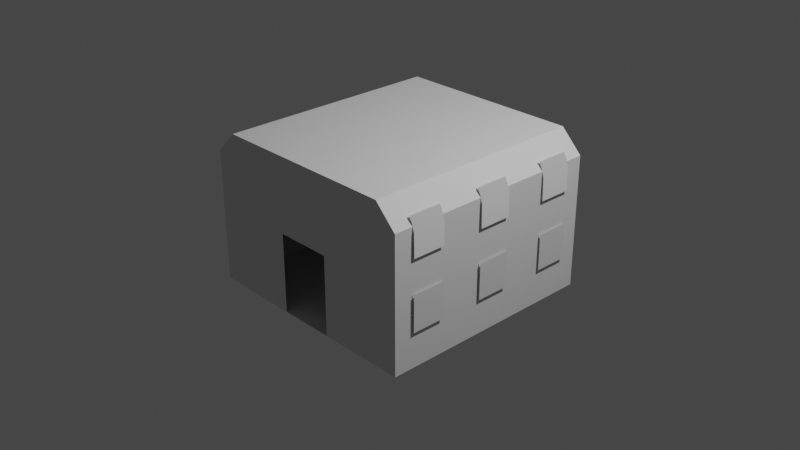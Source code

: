 # Source: PassengerGondola.blend  (saved by Blender 3.1.7; exported with 4.5.12 LTS)
import bpy
from mathutils import Matrix  # noqa: F401  (used for matrix-valued properties, if any)

bpy.ops.wm.read_factory_settings(use_empty=True)
scene = bpy.context.scene
scene.name = 'Scene'

# ---- collections
col_collection = bpy.data.collections.new('Collection'); scene.collection.children.link(col_collection)
col_collider_collider = bpy.data.collections.new('collider:collider')  # instanced only; not linked into the scene
col_collider_collider_001 = bpy.data.collections.new('collider:collider.001')  # instanced only; not linked into the scene
col_collider_collider_002 = bpy.data.collections.new('collider:collider.002')  # instanced only; not linked into the scene
col_collider_collider_003 = bpy.data.collections.new('collider:collider.003')  # instanced only; not linked into the scene
col_collider_collider_004 = bpy.data.collections.new('collider:collider.004')  # instanced only; not linked into the scene
col_collider_collider_005 = bpy.data.collections.new('collider:collider.005')  # instanced only; not linked into the scene
col_collider_collider_006 = bpy.data.collections.new('collider:collider.006')  # instanced only; not linked into the scene
col_collider_collider_007 = bpy.data.collections.new('collider:collider.007')  # instanced only; not linked into the scene
col_collider_collider_008 = bpy.data.collections.new('collider:collider.008')  # instanced only; not linked into the scene
col_collider_collider_009 = bpy.data.collections.new('collider:collider.009')  # instanced only; not linked into the scene
col_collider_collider_010 = bpy.data.collections.new('collider:collider.010')  # instanced only; not linked into the scene
col_collider_collider_011 = bpy.data.collections.new('collider:collider.011')  # instanced only; not linked into the scene

# ---- materials (node trees are filled in below, after node groups)
mat_windowtransparent = bpy.data.materials.new('WindowTransparent')
mat_windowtransparent.use_transparent_shadow = False
mat_material = bpy.data.materials.new('Material')
mat_material.use_transparent_shadow = False

# ---- material node trees
mat_material.use_nodes = True; mat_material.node_tree.nodes.clear()
_N = mat_material.node_tree.nodes; _L = mat_material.node_tree.links
n0 = _N.new('ShaderNodeBsdfPrincipled'); n0.name = 'Principled BSDF'; n0.location = (10, 300)
n0.distribution = 'GGX'
n0.subsurface_method = 'RANDOM_WALK_SKIN'
n0.inputs[3].default_value = 1.45
n0.inputs[27].default_value = (0.0, 0.0, 0.0, 1.0)
n0.inputs[28].default_value = 1.0
n1 = _N.new('ShaderNodeOutputMaterial'); n1.name = 'Material Output'; n1.location = (300, 300)
_L.new(n0.outputs[0], n1.inputs[0])
n1.is_active_output = True

# ---- world
world_world = bpy.data.worlds.new('World'); scene.world = world_world
world_world.use_nodes = True; world_world.node_tree.nodes.clear()
_N = world_world.node_tree.nodes; _L = world_world.node_tree.links
n0 = _N.new('ShaderNodeOutputWorld'); n0.name = 'World Output'; n0.location = (300, 300)
n1 = _N.new('ShaderNodeBackground'); n1.name = 'Background'; n1.location = (10, 300)
n1.inputs[0].default_value = (0.05088, 0.05088, 0.05088, 1.0)
_L.new(n1.outputs[0], n0.inputs[0])
n0.is_active_output = True
world_world.color = (0.05088, 0.05088, 0.05088)
world_world.use_sun_shadow = False
world_world.sun_shadow_jitter_overblur = 0.0

# ---- cameras
cam_camera = bpy.data.cameras.new('Camera')
cam_camera.clip_end = 100.0
cam_camera.ortho_scale = 7.314

# ---- lights
light_light = bpy.data.lights.new('Light', 'POINT')
light_light.transmission_factor = 0.0
light_light.energy = 1000.0
light_light.shadow_soft_size = 0.1
light_light.shadow_maximum_resolution = 0.006
light_light.use_absolute_resolution = True

# ---- meshes
me_cube_001 = bpy.data.meshes.new('Cube.001')
me_cube_001.from_pydata([(-1.267, -1.241, -0.7205), (-1.267, 1.241, -0.7205), (1.266, -1.241, -0.7205), (1.266, 1.241, -0.7205), (-1.028, -1.241, 0.9617), (-1.267, -1.241, 0.7233), (-1.267, 1.241, 0.7233), (-1.028, 1.241, 0.9617), (1.266, -1.241, 0.7233), (1.028, -1.241, 0.9617), (1.028, 1.241, 0.9617), (1.266, 1.241, 0.7233), (-0.3075, -1.241, 0.1463), (0.3074, -1.241, 0.1463), (0.3074, 1.241, -0.7205), (-0.3075, 1.241, -0.7205), (-0.3075, -1.241, -0.7205), (0.3074, -1.241, -0.7205), (0.3074, 1.241, 0.1463), (-0.3075, 1.241, 0.1463), (-1.266, -1.24, 0.148), (-1.266, 1.241, 0.148), (1.266, -1.24, 0.148), (-1.266, -1.24, 0.158), (1.266, 0.9702, 0.148), (1.266, 1.241, 0.148), (0.8051, 0.5638, 0.148), (1.266, 0.5638, 0.148), (1.266, -1.24, 0.158), (-1.266, 1.241, 0.158), (1.266, 1.241, 0.158), (1.266, 0.5638, 0.158), (0.8051, 0.5638, 0.158), (0.8051, 0.9702, 0.158), (1.266, 0.9702, 0.158), (0.8051, 0.9702, 0.148)], [], [(10, 9, 4, 7), (26, 35, 33, 32), (16, 17, 2, 3, 14, 15, 1, 0), (4, 5, 6, 7), (10, 11, 8, 9), (0, 1, 6, 5), (3, 2, 8, 11), (32, 31, 27, 26), (14, 3, 11, 10, 7, 6, 1, 15, 19, 18), (23, 28, 31, 32, 33, 34, 30, 29), (13, 12, 16, 0, 5, 4, 9, 8, 2, 17), (20, 21, 25, 24, 35, 26, 27, 22), (35, 24, 34, 33)])
_uv = me_cube_001.uv_layers.new(name='UVMap')
_uv.uv.foreach_set('vector', [0.6485, 0.5, 0.6485, 0.75, 0.8515, 0.75, 0.8515, 0.5, 0.9816, 0.01423, 0.9274, 0.01423, 0.9274, 0.06938, 0.9816, 0.06938, 0.2083, 0.75, 0.2917, 0.75, 0.375, 0.75, 0.375, 0.5, 0.2917, 0.5, 0.2083, 0.5, 0.125, 0.5, 0.125, 0.75, 0.625, 0.0, 0.5896, 0.0, 0.5896, 0.25, 0.625, 0.25, 0.6485, 0.5, 0.5896, 0.5, 0.5896, 0.75, 0.6485, 0.75, 0.375, 0.0, 0.375, 0.25, 0.5896, 0.25, 0.5896, 0.0, 0.375, 0.5, 0.375, 0.75, 0.5896, 0.75, 0.5896, 0.5, 0.9274, 0.06938, 0.978, 0.06938, 0.978, 0.01423, 0.9274, 0.01423, 0.375, 0.4167, 0.375, 0.5, 0.5896, 0.5, 0.625, 0.4765, 0.625, 0.2735, 0.5896, 0.25, 0.375, 0.25, 0.375, 0.3333, 0.4823, 0.3333, 0.4823, 0.4167, 0.2311, 0.6327, 0.2311, 0.6327, 0.2311, 0.7204, 0.3444, 0.7204, 0.3444, 0.7836, 0.2311, 0.7836, 0.2311, 0.8256, 0.2311, 0.8256, 0.4823, 0.8333, 0.4823, 0.9167, 0.375, 0.9167, 0.375, 1.0, 0.5896, 1.0, 0.625, 0.9765, 0.625, 0.7735, 0.5896, 0.75, 0.375, 0.75, 0.375, 0.8333, 0.008572, 0.9935, 0.2148, 0.9935, 0.2148, 0.9935, 0.1698, 0.9935, 0.1698, 0.8931, 0.1023, 0.8931, 0.1023, 0.9935, 0.008572, 0.9935, 0.9816, 0.01423, 0.9309, 0.01423, 0.9309, 0.06938, 0.9816, 0.06938])
_uv.active_render = True
_uv = me_cube_001.uv_layers.new(name='UVMap2')
_uv.uv.foreach_set('vector', [0.0, 0.0, 0.0, 0.0, 0.0, 0.0, 0.0, 0.0, 0.7813, 0.003906, 0.7007, 0.003906, 0.7007, 0.00589, 0.7813, 0.00589, 0.0, 0.0, 0.0, 0.0, 0.0, 0.0, 0.0, 0.0, 0.0, 0.0, 0.0, 0.0, 0.0, 0.0, 0.0, 0.0, 0.0, 0.0, 0.0, 0.0, 0.0, 0.0, 0.0, 0.0, 0.0, 0.0, 0.0, 0.0, 0.0, 0.0, 0.0, 0.0, 0.0, 0.0, 0.0, 0.0, 0.0, 0.0, 0.0, 0.0, 0.0, 0.0, 0.0, 0.0, 0.0, 0.0, 0.0, 0.0, 0.51, 0.00589, 0.6015, 0.00589, 0.6015, 0.003906, 0.51, 0.003906, 0.0, 0.0, 0.0, 0.0, 0.0, 0.0, 0.0, 0.0, 0.0, 0.0, 0.0, 0.0, 0.0, 0.0, 0.0, 0.0, 0.0, 0.0, 0.0, 0.0, 0.5061, 0.4999, 0.003906, 0.4999, 0.003906, 0.8578, 0.09533, 0.8578, 0.09533, 0.9384, 0.003906, 0.9384, 0.003906, 0.9921, 0.5061, 0.9921, 0.0, 0.0, 0.0, 0.0, 0.0, 0.0, 0.0, 0.0, 0.0, 0.0, 0.0, 0.0, 0.0, 0.0, 0.0, 0.0, 0.0, 0.0, 0.0, 0.0, 0.003906, 0.003907, 0.003907, 0.496, 0.5061, 0.496, 0.5061, 0.4424, 0.4147, 0.4424, 0.4147, 0.3618, 0.5061, 0.3618, 0.5061, 0.003906, 0.6968, 0.003906, 0.6054, 0.003906, 0.6054, 0.00589, 0.6968, 0.00589])
me_cube_001.use_remesh_fix_poles = True
me_cube_001.use_remesh_preserve_attributes = False
me_cube_001.update()
me_cube_001.normals_split_custom_set([tuple(v) for v in zip(*[iter([0.0, 0.0, -1.0, 0.0, 0.0, -1.0, 0.0, 0.0, -1.0, 0.0, 0.0, -1.0, 1.0, -3.495e-07, 0.0, 1.0, -3.495e-07, 0.0, 1.0, -3.495e-07, 0.0, 1.0, -3.495e-07, 0.0, 0.0, 0.0, 1.0, 0.0, 0.0, 1.0, 0.0, 0.0, 1.0, 0.0, 0.0, 1.0, 0.0, 0.0, 1.0, 0.0, 0.0, 1.0, 0.0, 0.0, 1.0, 0.0, 0.0, 1.0, 0.7071, 0.0, -0.7071, 0.7071, 0.0, -0.7071, 0.7071, 0.0, -0.7071, 0.7071, 0.0, -0.7071, -0.7071, 0.0, -0.7071, -0.7071, 0.0, -0.7071, -0.7071, 0.0, -0.7071, -0.7071, 0.0, -0.7071, 1.0, 0.0, 0.0, 1.0, 0.0, 0.0, 1.0, 0.0, 0.0, 1.0, 0.0, 0.0, -1.0, 0.0, 0.0, -1.0, 0.0, 0.0, -1.0, 0.0, 0.0, -1.0, 0.0, 0.0, 3.879e-07, 1.0, 0.0, 3.879e-07, 1.0, 0.0, 3.879e-07, 1.0, 0.0, 3.879e-07, 1.0, 0.0, 0.0, -1.0, 0.0, 0.0, -1.0, 0.0, 0.0, -1.0, 0.0, 0.0, -1.0, 0.0, 0.0, -1.0, 0.0, 0.0, -1.0, 0.0, 0.0, -1.0, 0.0, 0.0, -1.0, 0.0, 0.0, -1.0, 0.0, 0.0, -1.0, 0.0, -2.039e-09, 1.317e-07, 1.0, -2.039e-09, 1.317e-07, 1.0, -2.039e-09, 1.317e-07, 1.0, -2.039e-09, 1.317e-07, 1.0, -2.039e-09, 1.317e-07, 1.0, -2.039e-09, 1.317e-07, 1.0, -2.039e-09, 1.317e-07, 1.0, -2.039e-09, 1.317e-07, 1.0, 0.0, 1.0, -6.494e-08, 0.0, 1.0, -6.494e-08, 0.0, 1.0, -6.494e-08, 0.0, 1.0, -6.494e-08, 0.0, 1.0, -6.494e-08, 0.0, 1.0, -6.494e-08, 0.0, 1.0, -6.494e-08, 0.0, 1.0, -6.494e-08, 0.0, 1.0, -6.494e-08, 0.0, 1.0, -6.494e-08, -4.89e-09, -1.39e-07, -1.0, -4.89e-09, -1.39e-07, -1.0, -4.89e-09, -1.39e-07, -1.0, -4.89e-09, -1.39e-07, -1.0, -4.89e-09, -1.39e-07, -1.0, -4.89e-09, -1.39e-07, -1.0, -4.89e-09, -1.39e-07, -1.0, -4.89e-09, -1.39e-07, -1.0, -3.879e-07, -1.0, 0.0, -3.879e-07, -1.0, 0.0, -3.879e-07, -1.0, 0.0, -3.879e-07, -1.0, 0.0])] * 3)])
me_windows = bpy.data.meshes.new('Windows')
me_windows.from_pydata([(-4.065, 2.463, -0.6037), (-4.154, 2.182, 2.328e-06), (-4.154, 2.182, -0.6037), (-4.065, 2.463, 2.366e-06), (-3.964, 2.652, -0.6037), (-3.964, 2.652, -1.186e-06), (-4.176, 1.875, -9.7e-08), (-4.176, 1.875, -0.6037), (-4.176, 1.372, -0.6037), (-4.176, 1.372, 4.32e-07), (-4.154, 2.182, 0.6036), (-4.065, 2.463, 0.6036), (-3.964, 2.652, 0.6036), (-4.176, 1.875, 0.604), (-4.176, 1.372, 0.6037), (4.065, 2.463, -0.6037), (3.964, 2.652, -1.186e-06), (3.964, 2.652, -0.6037), (4.065, 2.463, 2.366e-06), (4.154, 2.182, -0.6037), (4.154, 2.182, 2.328e-06), (4.176, 1.875, -0.6037), (4.176, 1.875, -9.7e-08), (3.964, 2.652, 0.6036), (4.065, 2.463, 0.6036), (4.154, 2.182, 0.6036), (4.176, 1.875, 0.604), (4.176, 1.875, -9.7e-08), (4.176, 1.372, 0.6037), (4.176, 1.372, 4.32e-07), (4.176, 1.875, -0.6037), (4.176, 1.372, -0.6037), (-4.176, 0.1969, -0.6037), (-4.176, -1.086, 1.893e-06), (-4.176, -1.086, -0.6037), (-4.176, 0.1969, 2.756e-07), (-4.176, -1.086, 0.6037), (-4.176, 0.1969, 0.6037), (-4.176, 0.1969, 2.188), (-4.176, -1.086, 3.395), (-4.176, -1.086, 2.188), (-4.176, 0.1969, 3.395), (4.176, 0.1969, 3.395), (4.176, -1.086, 2.188), (4.176, -1.086, 3.395), (4.176, 0.1969, 2.188), (-4.065, 2.463, 2.191), (-4.154, 2.182, 3.393), (-4.154, 2.182, 2.191), (-4.065, 2.463, 3.393), (-3.964, 2.652, 2.191), (-3.964, 2.652, 3.393), (-4.176, 1.875, 3.394), (-4.176, 1.875, 2.192), (4.065, 2.463, 2.191), (3.964, 2.652, 3.393), (3.964, 2.652, 2.191), (4.065, 2.463, 3.393), (4.154, 2.182, 2.191), (4.154, 2.182, 3.393), (4.176, 1.875, 2.192), (4.176, 1.875, 3.394), (-4.176, 1.875, 2.192), (-4.176, 1.37, 3.394), (-4.176, 1.371, 2.192), (-4.176, 1.875, 3.394), (4.176, 1.875, 2.192), (4.176, 1.37, 3.394), (4.176, 1.875, 3.394), (4.176, 1.371, 2.192), (4.176, 0.1969, -9.165e-07), (4.176, -1.086, 0.6037), (4.176, 0.1969, 0.6037), (4.176, -1.086, -4.912e-07), (4.176, -1.086, -0.6037), (4.176, 0.1969, -0.6037), (-4.176, 0.1969, -3.396), (-4.176, -1.086, -2.188), (-4.176, -1.086, -3.396), (-4.176, 0.1969, -2.188), (-4.065, 2.463, -3.396), (-4.154, 2.182, -2.188), (-4.154, 2.182, -3.396), (-4.065, 2.463, -2.188), (-3.964, 2.652, -3.396), (-3.964, 2.652, -2.188), (-4.176, 1.875, -2.188), (-4.176, 1.875, -3.396), (4.065, 2.463, -3.396), (3.964, 2.652, -2.188), (3.964, 2.652, -3.396), (4.065, 2.463, -2.188), (4.154, 2.182, -3.396), (4.154, 2.182, -2.188), (4.176, 1.875, -3.396), (4.176, 1.875, -2.188), (-4.176, 1.875, -3.396), (-4.176, 1.372, -2.188), (-4.176, 1.372, -3.396), (-4.176, 1.875, -2.188), (4.176, 1.875, -2.188), (4.176, 1.372, -3.396), (4.176, 1.372, -2.188), (4.176, 1.875, -3.396), (4.176, 0.1969, -2.188), (4.176, -1.086, -3.396), (4.176, -1.086, -2.188), (4.176, 0.1969, -3.396)], [], [(0, 1, 2), (0, 3, 1), (0, 4, 3), (3, 4, 5), (6, 2, 1), (7, 2, 6), (7, 6, 8), (8, 6, 9), (1, 3, 10), (10, 3, 11), (3, 5, 11), (11, 5, 12), (6, 1, 13), (13, 1, 10), (6, 13, 9), (9, 13, 14), (17, 15, 16), (16, 15, 18), (15, 19, 18), (18, 19, 20), (19, 21, 20), (20, 21, 22), (16, 18, 23), (23, 18, 24), (18, 20, 24), (24, 20, 25), (20, 22, 25), (25, 22, 26), (26, 27, 28), (28, 27, 29), (27, 30, 29), (29, 30, 31), (34, 32, 33), (33, 32, 35), (33, 35, 36), (36, 35, 37), (40, 38, 39), (39, 38, 41), (44, 42, 43), (43, 42, 45), (48, 46, 47), (47, 46, 49), (46, 50, 49), (49, 50, 51), (52, 48, 47), (53, 48, 52), (56, 54, 55), (55, 54, 57), (54, 58, 57), (57, 58, 59), (58, 60, 59), (59, 60, 61), (64, 62, 63), (63, 62, 65), (68, 66, 67), (67, 66, 69), (72, 70, 71), (71, 70, 73), (73, 70, 74), (74, 70, 75), (78, 76, 77), (77, 76, 79), (82, 80, 81), (81, 80, 83), (80, 84, 83), (83, 84, 85), (86, 82, 81), (87, 82, 86), (90, 88, 89), (89, 88, 91), (88, 92, 91), (91, 92, 93), (92, 94, 93), (93, 94, 95), (98, 96, 97), (97, 96, 99), (102, 100, 101), (101, 100, 103), (106, 104, 105), (105, 104, 107)])
_uv = me_windows.uv_layers.new(name='UVMap')
_uv.uv.foreach_set('vector', [0.9896, 0.8318, 0.5006, 0.6618, 0.9896, 0.6618, 0.9896, 0.8318, 0.5006, 0.8318, 0.5006, 0.6618, 0.9896, 0.8318, 0.9896, 0.99, 0.5006, 0.8318, 0.5006, 0.8318, 0.9896, 0.99, 0.5006, 0.99, 0.5006, 0.4812, 0.9896, 0.6618, 0.5006, 0.6618, 0.9896, 0.4812, 0.9896, 0.6618, 0.5006, 0.4812, 0.9896, 0.4812, 0.5006, 0.4812, 0.9896, 0.01069, 0.9896, 0.01069, 0.5006, 0.4812, 0.5006, 0.01069, 0.5006, 0.6618, 0.5006, 0.8318, 0.01158, 0.6612, 0.01158, 0.6612, 0.5006, 0.8318, 0.01158, 0.8313, 0.5006, 0.8318, 0.5006, 0.99, 0.01158, 0.8313, 0.01158, 0.8313, 0.5006, 0.99, 0.01158, 0.9894, 0.5006, 0.4812, 0.5006, 0.6618, 0.01158, 0.4812, 0.01158, 0.4812, 0.5006, 0.6618, 0.01158, 0.6612, 0.5006, 0.4812, 0.01158, 0.4812, 0.5006, 0.01069, 0.5006, 0.01069, 0.01158, 0.4812, 0.01158, 0.01069, 0.9896, 0.99, 0.9896, 0.8324, 0.5006, 0.99, 0.5006, 0.99, 0.9896, 0.8324, 0.5006, 0.8324, 0.9896, 0.8324, 0.9896, 0.6623, 0.5006, 0.8324, 0.5006, 0.8324, 0.9896, 0.6623, 0.5006, 0.6624, 0.9896, 0.6623, 0.9896, 0.4824, 0.5006, 0.6624, 0.5006, 0.6624, 0.9896, 0.4824, 0.5006, 0.4824, 0.5006, 0.99, 0.5006, 0.8324, 0.01158, 0.9894, 0.01158, 0.9894, 0.5006, 0.8324, 0.01158, 0.8318, 0.5006, 0.8324, 0.5006, 0.6624, 0.01158, 0.8318, 0.01158, 0.8318, 0.5006, 0.6624, 0.01158, 0.6618, 0.5006, 0.6624, 0.5006, 0.4824, 0.01158, 0.6618, 0.01158, 0.6618, 0.5006, 0.4824, 0.01137, 0.4812, 0.01137, 0.4812, 0.5006, 0.4812, 0.01158, 0.01069, 0.01158, 0.01069, 0.5006, 0.4812, 0.5006, 0.01069, 0.5006, 0.4812, 0.9896, 0.4812, 0.5006, 0.01069, 0.5006, 0.01069, 0.9896, 0.4812, 0.9896, 0.01069, 0.9896, 0.01069, 0.9896, 0.9894, 0.5006, 0.01069, 0.5006, 0.01069, 0.9896, 0.9894, 0.5006, 0.9894, 0.5006, 0.01069, 0.5006, 0.9894, 0.01158, 0.01069, 0.01158, 0.01069, 0.5006, 0.9894, 0.01158, 0.9894, 0.9896, 0.01069, 0.9896, 0.9894, 0.01191, 0.01069, 0.01191, 0.01069, 0.9896, 0.9894, 0.01191, 0.9894, 0.01191, 0.01069, 0.01191, 0.9894, 0.9896, 0.01069, 0.9896, 0.01069, 0.01191, 0.9894, 0.9896, 0.9894, 0.01158, 0.6618, 0.01158, 0.8318, 0.9896, 0.6618, 0.9896, 0.6618, 0.01158, 0.8318, 0.9896, 0.8319, 0.01158, 0.8318, 0.01158, 0.99, 0.9896, 0.8319, 0.9896, 0.8319, 0.01158, 0.99, 0.9896, 0.99, 0.9896, 0.4818, 0.01158, 0.6618, 0.9896, 0.6618, 0.01158, 0.4818, 0.01158, 0.6618, 0.9896, 0.4818, 0.01158, 0.9894, 0.01158, 0.8318, 0.9896, 0.9894, 0.9896, 0.9894, 0.01158, 0.8318, 0.9896, 0.8318, 0.01158, 0.8318, 0.01158, 0.6618, 0.9896, 0.8318, 0.9896, 0.8318, 0.01158, 0.6618, 0.9896, 0.6618, 0.01158, 0.6618, 0.01158, 0.4818, 0.9896, 0.6618, 0.9896, 0.6618, 0.01158, 0.4818, 0.9896, 0.4818, 0.9868, 0.01064, 0.9868, 0.4812, 0.0125, 0.00933, 0.0125, 0.00933, 0.9868, 0.4812, 0.0125, 0.4812, 0.0125, 0.4812, 0.9868, 0.4812, 0.0125, 0.009331, 0.0125, 0.009331, 0.9868, 0.4812, 0.9868, 0.01064, 0.01158, 0.9894, 0.5006, 0.9894, 0.01158, 0.01069, 0.01158, 0.01069, 0.5006, 0.9894, 0.5006, 0.01069, 0.5006, 0.01069, 0.5006, 0.9894, 0.9896, 0.01069, 0.9896, 0.01069, 0.5006, 0.9894, 0.9896, 0.9894, 0.9896, 0.01069, 0.9896, 0.9894, 0.01158, 0.01069, 0.01158, 0.01069, 0.9896, 0.9894, 0.01158, 0.9894, 0.01158, 0.6618, 0.01158, 0.8319, 0.9896, 0.6618, 0.9896, 0.6618, 0.01158, 0.8319, 0.9896, 0.8319, 0.01158, 0.8319, 0.01158, 0.99, 0.9896, 0.8319, 0.9896, 0.8319, 0.01158, 0.99, 0.9896, 0.99, 0.9896, 0.4818, 0.01158, 0.6618, 0.9896, 0.6618, 0.01158, 0.4818, 0.01158, 0.6618, 0.9896, 0.4818, 0.01158, 0.9894, 0.01158, 0.8318, 0.9896, 0.9894, 0.9896, 0.9894, 0.01158, 0.8318, 0.9896, 0.8318, 0.01158, 0.8318, 0.01158, 0.6618, 0.9896, 0.8318, 0.9896, 0.8318, 0.01158, 0.6618, 0.9896, 0.6618, 0.01158, 0.6618, 0.01158, 0.4818, 0.9896, 0.6618, 0.9896, 0.6618, 0.01158, 0.4818, 0.9896, 0.4818, 0.9896, 0.01069, 0.9896, 0.4812, 0.01158, 0.01069, 0.01158, 0.01069, 0.9896, 0.4812, 0.01158, 0.4812, 0.01158, 0.01069, 0.01158, 0.4812, 0.9896, 0.01069, 0.9896, 0.01069, 0.01158, 0.4812, 0.9896, 0.4812, 0.01158, 0.01069, 0.01158, 0.9894, 0.9896, 0.01069, 0.9896, 0.01069, 0.01158, 0.9894, 0.9896, 0.9894])
_uv.active_render = True
_uv = me_windows.uv_layers.new(name='UVMap2')
_uv.uv.foreach_set('vector', [0.4689, 0.2663, 0.4128, 0.381, 0.4128, 0.2663, 0.4689, 0.2663, 0.4689, 0.381, 0.4128, 0.381, 0.4689, 0.2663, 0.5095, 0.2663, 0.4689, 0.381, 0.4689, 0.381, 0.5095, 0.2663, 0.5095, 0.381, 0.3544, 0.381, 0.4128, 0.2663, 0.4128, 0.381, 0.3544, 0.2663, 0.4128, 0.2663, 0.3544, 0.381, 0.3544, 0.2663, 0.3544, 0.381, 0.2588, 0.2663, 0.2588, 0.2663, 0.3544, 0.381, 0.2588, 0.381, 0.4128, 0.381, 0.4689, 0.381, 0.4128, 0.4956, 0.4128, 0.4956, 0.4689, 0.381, 0.4689, 0.4956, 0.4689, 0.381, 0.5095, 0.381, 0.4689, 0.4956, 0.4689, 0.4956, 0.5095, 0.381, 0.5095, 0.4956, 0.3544, 0.381, 0.4128, 0.381, 0.3544, 0.4957, 0.3544, 0.4957, 0.4128, 0.381, 0.4128, 0.4956, 0.3544, 0.381, 0.3544, 0.4957, 0.2588, 0.381, 0.2588, 0.381, 0.3544, 0.4957, 0.2588, 0.4956, 0.003907, 0.7319, 0.04448, 0.7319, 0.003906, 0.8466, 0.003906, 0.8466, 0.04448, 0.7319, 0.04448, 0.8466, 0.04448, 0.7319, 0.1006, 0.7319, 0.04448, 0.8466, 0.04448, 0.8466, 0.1006, 0.7319, 0.1006, 0.8466, 0.1006, 0.7319, 0.159, 0.7319, 0.1006, 0.8466, 0.1006, 0.8466, 0.159, 0.7319, 0.159, 0.8466, 0.003906, 0.8466, 0.04448, 0.8466, 0.003906, 0.9612, 0.003906, 0.9612, 0.04448, 0.8466, 0.04448, 0.9612, 0.04448, 0.8466, 0.1006, 0.8466, 0.04448, 0.9612, 0.04448, 0.9612, 0.1006, 0.8466, 0.1006, 0.9612, 0.1006, 0.8466, 0.159, 0.8466, 0.1006, 0.9612, 0.1006, 0.9612, 0.159, 0.8466, 0.159, 0.9613, 0.159, 0.9613, 0.159, 0.8466, 0.2546, 0.9612, 0.2546, 0.9612, 0.159, 0.8466, 0.2546, 0.8466, 0.159, 0.8466, 0.159, 0.7319, 0.2546, 0.8466, 0.2546, 0.8466, 0.159, 0.7319, 0.2546, 0.7319, 0.7539, 0.4996, 0.9975, 0.4996, 0.7539, 0.6142, 0.7539, 0.6142, 0.9975, 0.4996, 0.9975, 0.6142, 0.7539, 0.6142, 0.9975, 0.6142, 0.7539, 0.7289, 0.7539, 0.7289, 0.9975, 0.6142, 0.9975, 0.7289, 0.5063, 0.7328, 0.75, 0.7328, 0.5063, 0.962, 0.5063, 0.962, 0.75, 0.7328, 0.75, 0.962, 0.9975, 0.962, 0.7539, 0.962, 0.9975, 0.7328, 0.9975, 0.7328, 0.7539, 0.962, 0.7539, 0.7328, 0.7001, 0.003906, 0.7562, 0.003907, 0.7001, 0.2323, 0.7001, 0.2323, 0.7562, 0.003907, 0.7562, 0.2323, 0.7562, 0.003907, 0.7968, 0.003906, 0.7562, 0.2323, 0.7562, 0.2323, 0.7968, 0.003906, 0.7968, 0.2323, 0.6416, 0.2324, 0.7001, 0.003906, 0.7001, 0.2323, 0.6417, 0.004053, 0.7001, 0.003906, 0.6416, 0.2324, 0.003906, 0.2663, 0.04448, 0.2663, 0.003906, 0.4947, 0.003906, 0.4947, 0.04448, 0.2663, 0.04448, 0.4947, 0.04448, 0.2663, 0.1006, 0.2663, 0.04448, 0.4947, 0.04448, 0.4947, 0.1006, 0.2663, 0.1006, 0.4947, 0.1006, 0.2663, 0.159, 0.2665, 0.1006, 0.4947, 0.1006, 0.4947, 0.159, 0.2665, 0.159, 0.4948, 0.5461, 0.004053, 0.6417, 0.004053, 0.5458, 0.2324, 0.5458, 0.2324, 0.6417, 0.004053, 0.6416, 0.2324, 0.159, 0.4948, 0.159, 0.2665, 0.2549, 0.4948, 0.2549, 0.4948, 0.159, 0.2665, 0.2546, 0.2665, 0.2588, 0.9621, 0.2588, 0.8475, 0.5024, 0.9621, 0.5024, 0.9621, 0.2588, 0.8475, 0.5024, 0.8475, 0.5024, 0.8475, 0.2588, 0.8475, 0.5024, 0.7328, 0.5024, 0.7328, 0.2588, 0.8475, 0.2588, 0.7328, 0.2588, 0.4996, 0.5024, 0.4996, 0.2588, 0.7289, 0.2588, 0.7289, 0.5024, 0.4996, 0.5024, 0.7289, 0.1579, 0.4987, 0.214, 0.4987, 0.1579, 0.728, 0.1579, 0.728, 0.214, 0.4987, 0.214, 0.728, 0.214, 0.4987, 0.2546, 0.4987, 0.214, 0.728, 0.214, 0.728, 0.2546, 0.4987, 0.2546, 0.728, 0.09948, 0.728, 0.1579, 0.4987, 0.1579, 0.728, 0.09949, 0.4987, 0.1579, 0.4987, 0.09948, 0.728, 0.5134, 0.2663, 0.554, 0.2663, 0.5134, 0.4956, 0.5134, 0.4956, 0.554, 0.2663, 0.554, 0.4956, 0.554, 0.2663, 0.6101, 0.2663, 0.554, 0.4956, 0.554, 0.4956, 0.6101, 0.2663, 0.6101, 0.4956, 0.6101, 0.2663, 0.6685, 0.2663, 0.6101, 0.4956, 0.6101, 0.4956, 0.6685, 0.2663, 0.6685, 0.4956, 0.003909, 0.4987, 0.09949, 0.4987, 0.003906, 0.728, 0.003906, 0.728, 0.09949, 0.4987, 0.09948, 0.728, 0.7641, 0.4956, 0.6685, 0.4956, 0.7641, 0.2663, 0.7641, 0.2663, 0.6685, 0.4956, 0.6685, 0.2663, 0.75, 0.7289, 0.5063, 0.7289, 0.75, 0.4996, 0.75, 0.4996, 0.5063, 0.7289, 0.5063, 0.4996])
me_windows.materials.append(mat_windowtransparent)
me_windows.use_remesh_fix_poles = True
me_windows.use_remesh_preserve_attributes = False
me_windows.update()
me_windows.normals_split_custom_set([tuple(v) for v in zip(*[iter([0.9485, -0.3168, 3.567e-06, 0.9887, -0.1498, -2.946e-06, 0.9887, -0.1498, 2.435e-06, 0.9485, -0.3168, -1.702e-06, 0.9485, -0.3168, 3.506e-06, 0.9887, -0.1498, -7.398e-06, 0.9485, -0.3168, 1.77e-06, 0.9209, -0.3898, -1.159e-06, 0.9485, -0.3168, -1.3e-05, 0.9485, -0.3167, -6.896e-06, 0.9209, -0.3898, -5.214e-06, 0.9209, -0.3898, 3.808e-05, 0.9996, -0.02823, 1.287e-06, 0.9887, -0.1498, 2.481e-06, 0.9887, -0.1498, 1.729e-06, 0.9996, -0.02823, 2.749e-06, 0.9887, -0.1498, 4.325e-06, 0.9996, -0.02823, 2.341e-06, 0.9996, -0.02823, 2.43e-06, 0.9996, -0.02823, -1.996e-06, 1.0, 6.279e-06, 2.37e-06, 1.0, -2.72e-06, 7.109e-06, 0.9996, -0.02823, 7.136e-06, 1.0, -2.72e-06, 7.109e-06, 0.9887, -0.1498, -7.738e-06, 0.9485, -0.3168, 2.659e-06, 0.9887, -0.1498, 1.97e-06, 0.9887, -0.1498, -1.621e-06, 0.9485, -0.3168, 2.689e-07, 0.9485, -0.3168, 4.002e-06, 0.9485, -0.3168, 1.739e-06, 0.9209, -0.3898, 2.88e-06, 0.9485, -0.3168, -4.645e-06, 0.9485, -0.3168, -5.778e-06, 0.9209, -0.3898, -3.294e-06, 0.9209, -0.3898, -8.535e-07, 0.9996, -0.02824, 5.87e-06, 0.9887, -0.1498, 1.01e-05, 0.9996, -0.02824, -1.84e-07, 0.9996, -0.02823, -2.909e-06, 0.9887, -0.1498, 8.735e-07, 0.9887, -0.1498, 0.0001034, 0.9996, -0.02823, 7.918e-06, 0.9996, -0.02823, 2.122e-06, 1.0, 0.0, 7.895e-06, 1.0, 5.311e-07, 7.109e-06, 0.9996, -0.02823, -7.277e-06, 1.0, 5.311e-07, 7.109e-06, -0.9209, -0.3898, -5.214e-05, -0.9485, -0.3168, 8.967e-06, -0.9209, -0.3898, 5.137e-06, -0.9209, -0.3898, -2.31e-07, -0.9485, -0.3168, 1.237e-05, -0.9485, -0.3168, -6.428e-06, -0.9485, -0.3168, -3.845e-06, -0.9887, -0.1498, 7.108e-06, -0.9485, -0.3168, 1.363e-06, -0.9485, -0.3168, 8.512e-07, -0.9887, -0.1498, 1.686e-06, -0.9887, -0.1498, -3.601e-06, -0.9887, -0.1498, -4.545e-06, -0.9996, -0.02823, -2.177e-06, -0.9887, -0.1498, -4.13e-06, -0.9887, -0.1498, -7.097e-06, -0.9996, -0.02823, 3.876e-06, -0.9996, -0.02823, -3.592e-06, -0.9209, -0.3898, 1.064e-07, -0.9485, -0.3168, 7.749e-07, -0.9209, -0.3898, 3.419e-06, -0.9209, -0.3898, -2.958e-06, -0.9485, -0.3167, 5.506e-06, -0.9485, -0.3167, -5.503e-06, -0.9485, -0.3168, -3.844e-06, -0.9887, -0.1498, 1.814e-06, -0.9485, -0.3168, 2.205e-06, -0.9485, -0.3168, -4.186e-06, -0.9887, -0.1498, 1.031e-05, -0.9887, -0.1498, -1.614e-05, -0.9887, -0.1498, -4.461e-06, -0.9996, -0.02823, 8.103e-07, -0.9887, -0.1498, -3.467e-06, -0.9887, -0.1498, 1.971e-06, -0.9996, -0.02824, -1.948e-06, -0.9996, -0.02824, -5.587e-05, -0.9996, -0.02822, 2.616e-06, -0.9996, -0.02822, 8.401e-07, -1.0, 1.098e-05, 7.898e-07, -1.0, -1.989e-06, -7.109e-06, -0.9996, -0.02823, -7.076e-06, -1.0, -1.989e-06, -7.109e-06, -0.9996, -0.02823, 4.188e-06, -0.9996, -0.02823, 4.442e-07, -1.0, 0.0, -3.949e-06, -1.0, -7.594e-06, -9.479e-06, -0.9996, -0.02824, -9.411e-06, -1.0, -7.594e-06, -9.479e-06, 1.0, -6.158e-07, 7.899e-06, 1.0, -6.158e-07, 7.899e-06, 1.0, -6.158e-07, 7.899e-06, 1.0, -6.158e-07, 7.109e-06, 1.0, -6.158e-07, 7.109e-06, 1.0, -6.158e-07, 7.109e-06, 1.0, -1.847e-06, 3.949e-06, 1.0, -1.847e-06, 3.949e-06, 1.0, -1.847e-06, 3.949e-06, 1.0, -1.232e-06, 3.949e-06, 1.0, -1.232e-06, 3.949e-06, 1.0, -1.232e-06, 3.949e-06, 1.0, -1.232e-06, -3.951e-07, 1.0, -1.232e-06, -3.951e-07, 1.0, -1.232e-06, -3.951e-07, 1.0, -1.232e-06, 0.0, 1.0, -1.232e-06, 0.0, 1.0, -1.232e-06, 0.0, -1.0, -1.232e-06, -7.902e-07, -1.0, -1.232e-06, -7.902e-07, -1.0, -1.232e-06, -7.902e-07, -1.0, 0.0, -7.902e-07, -1.0, 0.0, -7.902e-07, -1.0, 0.0, -7.902e-07, 0.9887, -0.1499, -1.74e-05, 0.9485, -0.3168, 1.639e-06, 0.9887, -0.1498, -7.731e-06, 0.9887, -0.1498, 9.686e-08, 0.9485, -0.3168, 1.681e-06, 0.9485, -0.3168, 2.415e-06, 0.9485, -0.3168, 1.668e-07, 0.9209, -0.3898, 1.917e-06, 0.9485, -0.3168, -1.365e-05, 0.9485, -0.3168, 1.078e-06, 0.9209, -0.3898, -7.193e-06, 0.9209, -0.3898, -3.001e-05, 0.9996, -0.02823, -9.499e-07, 0.9887, -0.1499, -3.531e-06, 0.9887, -0.1498, 0.0001001, 0.9996, -0.02828, -0.0001067, 0.9887, -0.1499, 1.049e-05, 0.9996, -0.02823, 4.817e-06, -0.9209, -0.3898, 2.217e-06, -0.9485, -0.3168, -6.136e-06, -0.9209, -0.3898, 6.711e-06, -0.9209, -0.3898, -2.395e-06, -0.9485, -0.3168, 1.428e-05, -0.9485, -0.3168, -4.516e-06, -0.9485, -0.3168, -1.761e-06, -0.9887, -0.1499, 6.84e-06, -0.9485, -0.3168, -2.002e-06, -0.9485, -0.3168, 9.132e-07, -0.9887, -0.1499, 1.293e-05, -0.9887, -0.1498, -2.064e-05, -0.9887, -0.1499, 0.0001961, -0.9996, -0.02828, -1.58e-06, -0.9887, -0.1498, 5.101e-06, -0.9887, -0.1498, 9.431e-06, -0.9996, -0.02828, 2.183e-06, -0.9996, -0.02823, -5.617e-05, 1.0, -1.261e-05, 1.572e-06, 0.9996, -0.02824, 3.928e-06, 1.0, -1.261e-05, 1.572e-06, 1.0, 3.144e-06, 7.933e-06, 0.9996, -0.02828, 2.428e-06, 0.9996, -0.02823, 7.917e-06, -0.9996, -0.02823, 3.949e-06, -0.9996, -0.02828, 2.657e-06, -1.0, 4.716e-06, 3.967e-06, -1.0, -5.284e-06, -8.01e-07, -0.9996, -0.02824, -7.472e-07, -1.0, -5.284e-06, -8.01e-07, -1.0, 0.0, -3.16e-06, -1.0, 0.0, -3.16e-06, -1.0, 0.0, -3.16e-06, -1.0, 3.4e-07, -3.16e-06, -1.0, 3.4e-07, -3.16e-06, -1.0, 3.4e-07, -3.16e-06, -1.0, 0.0, -7.109e-06, -1.0, 0.0, -7.109e-06, -1.0, 0.0, -7.109e-06, -1.0, 6.158e-07, -7.899e-06, -1.0, 6.158e-07, -7.899e-06, -1.0, 6.158e-07, -7.899e-06, 1.0, -6.158e-07, 1.185e-06, 1.0, -6.158e-07, 1.185e-06, 1.0, -6.158e-07, 1.185e-06, 1.0, -1.847e-06, 7.899e-07, 1.0, -1.847e-06, 7.899e-07, 1.0, -1.847e-06, 7.899e-07, 0.9887, -0.1498, 2.023e-06, 0.9485, -0.3168, 2.141e-06, 0.9887, -0.1498, 8.764e-06, 0.9887, -0.1498, -6.631e-07, 0.9485, -0.3168, 8.773e-07, 0.9485, -0.3168, 1.599e-06, 0.9485, -0.3168, -9.03e-07, 0.9209, -0.3898, 1.868e-06, 0.9485, -0.3168, -9.135e-06, 0.9485, -0.3168, 2.578e-06, 0.9209, -0.3898, -5.899e-06, 0.9209, -0.3898, -3.023e-06, 0.9996, -0.02823, -1.555e-07, 0.9887, -0.1498, -9.932e-07, 0.9887, -0.1498, 1.334e-06, 0.9996, -0.02823, 2.367e-06, 0.9887, -0.1498, 5.836e-06, 0.9996, -0.02823, -4.344e-06, -0.9209, -0.3898, 2.173e-06, -0.9485, -0.3167, -6.564e-06, -0.9209, -0.3898, 5.75e-06, -0.9209, -0.3898, -2.645e-06, -0.9485, -0.3168, 9.266e-06, -0.9485, -0.3168, -3.147e-06, -0.9485, -0.3168, -1.754e-06, -0.9887, -0.1498, 5.029e-07, -0.9485, -0.3168, -1.045e-06, -0.9485, -0.3168, -2.5e-06, -0.9887, -0.1498, -9.108e-06, -0.9887, -0.1498, -2.238e-06, -0.9887, -0.1498, -3.113e-06, -0.9996, -0.02823, 6.51e-07, -0.9887, -0.1498, 6.363e-07, -0.9887, -0.1498, -7.607e-06, -0.9996, -0.02823, 4.015e-06, -0.9996, -0.02823, -1.959e-06, 1.0, 1.57e-06, 1.185e-06, 0.9996, -0.02823, -6.322e-06, 1.0, 1.57e-06, 1.185e-06, 1.0, -1.57e-06, 1.975e-06, 0.9996, -0.02823, 6.23e-07, 0.9996, -0.02823, 2.041e-06, -1.0, -6.279e-06, -7.899e-07, -0.9996, -0.02824, -1.974e-06, -1.0, -6.279e-06, -7.899e-07, -1.0, -1.57e-06, -2.37e-06, -0.9996, -0.02823, -9.876e-07, -0.9996, -0.02823, -2.329e-06, -1.0, 0.0, -1.185e-06, -1.0, 0.0, -1.185e-06, -1.0, 0.0, -1.185e-06, -1.0, 6.158e-07, -7.899e-07, -1.0, 6.158e-07, -7.899e-07, -1.0, 6.158e-07, -7.899e-07])] * 3)])
me_mainbody_001 = bpy.data.meshes.new('MainBody.001')
me_mainbody_001.from_pydata([(4.238, 0.1969, 2.188), (4.238, 0.1969, 3.395), (4.238, -1.086, 3.395), (4.238, -1.086, 2.188), (4.238, 0.1969, 0.6037), (4.238, -1.086, 0.6037), (4.238, -1.086, -0.6037), (4.238, 0.1969, -0.6037), (4.238, 0.1969, -2.188), (4.238, -1.086, -2.188), (4.238, -1.086, -3.396), (4.238, 0.1969, -3.396), (-4.238, 0.1969, 2.188), (-4.238, -1.086, 2.188), (-4.238, -1.086, 3.395), (-4.238, 0.1969, 3.395), (-4.238, 0.1969, -0.6037), (-4.238, -1.086, -0.6037), (-4.238, -1.086, 0.6037), (-4.238, 0.1969, 0.6037), (-4.238, 0.1969, -3.396), (-4.238, -1.086, -3.396), (-4.238, -1.086, -2.188), (-4.238, 0.1969, -2.188), (-4.026, 2.658, -2.188), (-4.026, 2.658, -3.396), (-4.127, 2.47, -3.396), (-4.216, 2.188, -3.396), (-4.238, 1.378, -3.396), (-4.238, 1.378, -2.188), (-4.216, 2.188, -2.188), (-4.127, 2.47, -2.188), (-4.026, 2.658, -0.6037), (-4.127, 2.47, -0.6037), (-4.216, 2.188, -0.6037), (-4.238, 1.378, -0.6037), (-4.238, 1.378, 0.6037), (-4.216, 2.188, 0.6036), (-4.127, 2.47, 0.6036), (-4.026, 2.658, 0.6036), (-4.127, 2.47, 2.191), (-4.216, 2.188, 2.191), (-4.026, 2.658, 2.191), (-4.238, 1.378, 2.192), (-4.238, 1.376, 3.394), (-4.216, 2.188, 3.393), (-4.127, 2.47, 3.393), (-4.026, 2.658, 3.393), (4.127, 2.47, 2.191), (4.026, 2.658, 2.191), (4.216, 2.188, 2.191), (4.026, 2.658, 3.393), (4.127, 2.47, 3.393), (4.216, 2.188, 3.393), (4.238, 1.376, 3.394), (4.238, 1.378, 2.192), (4.026, 2.658, -0.6037), (4.026, 2.658, 0.6036), (4.127, 2.47, 0.6036), (4.216, 2.188, 0.6036), (4.238, 1.378, 0.6037), (4.238, 1.378, -0.6037), (4.216, 2.188, -0.6037), (4.127, 2.47, -0.6037), (4.026, 2.658, -2.188), (4.127, 2.47, -2.188), (4.216, 2.188, -2.188), (4.238, 1.378, -2.188), (4.238, 1.378, -3.396), (4.216, 2.188, -3.396), (4.127, 2.47, -3.396), (4.026, 2.658, -3.396)], [], [(22, 21, 20, 23), (70, 65, 64, 71), (18, 17, 16, 19), (1, 0, 3, 2), (13, 12, 15, 14), (6, 5, 4, 7), (30, 29, 28, 27), (45, 44, 43, 41), (48, 52, 51, 49), (37, 36, 35, 34), (8, 11, 10, 9), (59, 62, 61, 60), (24, 31, 26, 25), (31, 30, 27, 26), (39, 38, 33, 32), (38, 37, 34, 33), (47, 46, 40, 42), (46, 45, 41, 40), (53, 52, 48, 50), (54, 53, 50, 55), (63, 62, 59, 58), (56, 63, 58, 57), (66, 65, 70, 69), (67, 66, 69, 68)])
_uv = me_mainbody_001.uv_layers.new(name='UVMap')
_uv.uv.foreach_set('vector', [0.9701, 0.01642, 0.9812, 0.01642, 0.9812, 0.02951, 0.9701, 0.02951, 0.929, 0.06672, 0.9372, 0.06672, 0.9372, 0.06496, 0.929, 0.06496, 0.9701, 0.01642, 0.9812, 0.01642, 0.9812, 0.02951, 0.9701, 0.02951, 0.9701, 0.02951, 0.9812, 0.02951, 0.9812, 0.01642, 0.9701, 0.01642, 0.9812, 0.01642, 0.9812, 0.02951, 0.9701, 0.02951, 0.9701, 0.01642, 0.9812, 0.01642, 0.9701, 0.01642, 0.9701, 0.02951, 0.9812, 0.02951, 0.9372, 0.06862, 0.9701, 0.03923, 0.9812, 0.03923, 0.929, 0.06862, 0.9454, 0.06862, 0.9701, 0.03922, 0.9811, 0.03923, 0.9372, 0.06862, 0.9372, 0.06672, 0.9454, 0.06672, 0.9454, 0.06496, 0.9372, 0.06496, 0.929, 0.06862, 0.9701, 0.03923, 0.9812, 0.03923, 0.9454, 0.06862, 0.9701, 0.02951, 0.9812, 0.02951, 0.9812, 0.01642, 0.9701, 0.01642, 0.929, 0.06862, 0.9454, 0.06862, 0.9812, 0.03923, 0.9701, 0.03923, 0.9372, 0.06495, 0.9372, 0.06672, 0.929, 0.06672, 0.929, 0.06495, 0.9372, 0.06672, 0.9372, 0.06862, 0.929, 0.06862, 0.929, 0.06672, 0.929, 0.06495, 0.929, 0.06672, 0.9454, 0.06672, 0.9454, 0.06495, 0.929, 0.06672, 0.929, 0.06862, 0.9454, 0.06862, 0.9454, 0.06672, 0.9454, 0.06495, 0.9454, 0.06672, 0.9372, 0.06672, 0.9372, 0.06495, 0.9454, 0.06672, 0.9454, 0.06862, 0.9372, 0.06862, 0.9372, 0.06672, 0.9454, 0.06862, 0.9454, 0.06672, 0.9372, 0.06672, 0.9372, 0.06862, 0.9701, 0.03922, 0.9454, 0.06862, 0.9372, 0.06862, 0.9811, 0.03923, 0.9454, 0.06672, 0.9454, 0.06862, 0.929, 0.06862, 0.929, 0.06672, 0.9454, 0.06496, 0.9454, 0.06672, 0.929, 0.06672, 0.929, 0.06496, 0.9372, 0.06862, 0.9372, 0.06672, 0.929, 0.06672, 0.929, 0.06862, 0.9701, 0.03923, 0.9372, 0.06862, 0.929, 0.06862, 0.9812, 0.03923])
_uv.active_render = True
_uv = me_mainbody_001.uv_layers.new(name='UVMap2')
_uv.uv.foreach_set('vector', [0.003906, 0.626, 0.06854, 0.626, 0.07258, 0.5675, 0.06854, 0.6344, 0.06255, 0.4938, 0.01472, 0.5221, 0.003906, 0.5184, 0.2694, 0.04465, 0.1452, 0.5424, 0.003906, 0.5591, 0.07245, 0.6344, 0.07649, 0.5424, 0.137, 0.6556, 0.07242, 0.6556, 0.003906, 0.5887, 0.07242, 0.6472, 0.07648, 0.5759, 0.1452, 0.5759, 0.06852, 0.6511, 0.07258, 0.5759, 0.06854, 0.6054, 0.003906, 0.6054, 0.003906, 0.5469, 0.003906, 0.6138, 0.03038, 0.5283, 0.07337, 0.5341, 0.06854, 0.6177, 0.1203, 0.5141, 0.03038, 0.4575, 0.07345, 0.4634, 0.06826, 0.6595, 0.1203, 0.4717, 0.06255, 0.4796, 0.08817, 0.4655, 0.07735, 0.4618, 0.2694, 0.3437, 0.1038, 0.4858, 0.1467, 0.4917, 0.06854, 0.5926, 0.1203, 0.5283, 0.1371, 0.6305, 0.07245, 0.6305, 0.07649, 0.5636, 0.07245, 0.6221, 0.1038, 0.5102, 0.04689, 0.5102, 0.003906, 0.5044, 0.07245, 0.597, 0.003906, 0.5342, 0.01472, 0.5305, 0.1359, 0.5164, 0.1467, 0.5201, 0.01472, 0.5305, 0.03038, 0.5283, 0.1203, 0.5141, 0.1359, 0.5164, 0.07727, 0.4918, 0.08809, 0.4881, 0.1359, 0.5305, 0.1467, 0.5342, 0.08809, 0.4881, 0.1038, 0.4858, 0.1203, 0.5283, 0.1359, 0.5305, 0.003906, 0.4635, 0.01472, 0.4598, 0.1359, 0.4739, 0.1467, 0.4776, 0.01472, 0.4598, 0.03038, 0.4575, 0.1203, 0.4717, 0.1359, 0.4739, 0.1038, 0.4677, 0.08817, 0.4655, 0.06255, 0.4796, 0.0469, 0.4819, 0.1469, 0.4619, 0.1038, 0.4677, 0.0469, 0.4819, 0.003906, 0.4761, 0.06255, 0.5079, 0.04689, 0.5102, 0.1038, 0.5102, 0.08809, 0.5079, 0.07337, 0.5042, 0.06255, 0.5079, 0.08809, 0.5079, 0.07727, 0.5042, 0.03038, 0.5244, 0.01472, 0.5221, 0.06255, 0.4938, 0.04689, 0.4961, 0.07337, 0.5185, 0.03038, 0.5244, 0.04689, 0.4961, 0.003906, 0.4902])
me_mainbody_001.materials.append(mat_material)
me_mainbody_001.use_remesh_fix_poles = True
me_mainbody_001.use_remesh_preserve_attributes = False
me_mainbody_001.update()
me_mainbody_001.normals_split_custom_set([tuple(v) for v in zip(*[iter([1.0, -1.539e-06, 1.185e-06, 1.0, -1.539e-06, 1.185e-06, 1.0, -1.539e-06, 1.185e-06, 1.0, -1.539e-06, 1.185e-06, -0.9865, -0.1635, -5.404e-06, -0.9865, -0.1635, -4.674e-06, -0.9865, -0.1635, -1.814e-05, -0.9829, -0.1628, -0.08631, 1.0, -1.232e-06, 5.727e-06, 1.0, -1.232e-06, 5.727e-06, 1.0, -1.232e-06, 5.727e-06, 1.0, -1.232e-06, 5.727e-06, -1.0, -3.08e-07, -7.902e-07, -1.0, -3.08e-07, -7.902e-07, -1.0, -3.08e-07, -7.902e-07, -1.0, -3.08e-07, -7.902e-07, 1.0, -1.026e-06, 0.0, 1.0, -1.026e-06, 0.0, 1.0, -1.026e-06, 0.0, 1.0, -1.026e-06, 0.0, -1.0, -3.079e-07, -5.529e-06, -1.0, -3.079e-07, -5.529e-06, -1.0, -3.079e-07, -5.529e-06, -1.0, -3.079e-07, -5.529e-06, 0.9865, -0.1635, 1.128e-06, 0.9866, -0.1634, -5.269e-06, 0.9866, -0.1634, 7.752e-06, 0.9865, -0.1635, 2.06e-05, 0.9866, -0.1634, 5.257e-05, 0.9866, -0.1634, -4.505e-06, 0.9866, -0.1634, 5.045e-05, 0.9866, -0.1634, 3.195e-07, -0.9866, -0.1634, -4.996e-06, -0.9866, -0.1634, -7.118e-06, -0.9866, -0.1634, -1.914e-05, -0.9829, -0.1628, -0.08633, 0.9866, -0.163, 2.781e-05, 0.9863, -0.1647, -0.0005881, 0.9866, -0.1634, 1.252e-05, 0.9866, -0.1634, 5.868e-06, -1.0, 6.158e-07, -1.185e-06, -1.0, 6.158e-07, -1.185e-06, -1.0, 6.158e-07, -1.185e-06, -1.0, 6.158e-07, -1.185e-06, -0.9866, -0.1631, 1.654e-05, -0.9865, -0.1635, -5.281e-06, -0.9865, -0.1635, 1.419e-06, -0.9865, -0.1635, 1.528e-05, 0.9865, -0.1635, -0.0003394, 0.9865, -0.1635, -1.694e-06, 0.9865, -0.1635, -2.428e-06, 0.9865, -0.1635, 1.595e-05, 0.9866, -0.1635, -5.037e-06, 0.9866, -0.1635, 1.65e-06, 0.9866, -0.1635, 1.654e-06, 0.9866, -0.1635, 8.541e-06, 0.9868, -0.1621, -0.0005255, 0.9866, -0.163, 0.001299, 0.9865, -0.1635, 6.914e-07, 0.9865, -0.1635, 1.842e-05, 0.9866, -0.1631, 0.001299, 0.9866, -0.1631, 0.001061, 0.9866, -0.1634, 3.593e-07, 0.9866, -0.1634, 7.285e-06, 0.9866, -0.1632, 0.0004021, 0.9866, -0.1634, -4.023e-06, 0.9866, -0.1634, -2.283e-06, 0.9865, -0.1635, 0.0003404, 0.9866, -0.1634, -1.443e-05, 0.9866, -0.1634, 1.256e-05, 0.9866, -0.1634, -7.804e-06, 0.9866, -0.1634, -8.583e-07, -0.9866, -0.1634, -1.125e-05, -0.9866, -0.1634, -1.803e-05, -0.9866, -0.1634, -4.487e-06, -0.9866, -0.1634, 4.305e-05, -0.9866, -0.1634, -0.0003609, -0.9866, -0.1634, -1.595e-05, -0.9866, -0.1634, 0.0001154, -0.9866, -0.1633, -0.0007183, -0.9866, -0.1634, 6.267e-08, -0.9865, -0.1635, -6.639e-06, -0.9866, -0.1631, -6.628e-06, -0.9866, -0.1634, -1.351e-05, -0.9866, -0.1634, 1.078e-05, -0.9866, -0.1634, 7.12e-05, -0.9866, -0.1634, -6.991e-06, -0.9866, -0.1634, -2.044e-05, -0.9866, -0.1634, -1.86e-06, -0.9866, -0.1634, -8.638e-06, -0.9866, -0.1634, 4.898e-06, -0.9866, -0.1634, -1.859e-06, -0.9866, -0.1634, -8.157e-06, -0.9865, -0.1635, -1.78e-06, -0.9865, -0.1635, -1.956e-06, -0.9866, -0.1634, 4.888e-06])] * 3)])
me_collider = bpy.data.meshes.new('collider')
me_collider.from_pydata([(-0.01222, -0.4547, -0.01222), (-0.01222, -0.4547, 0.2502), (-0.01222, 1.226, 0.2502), (-0.01222, 1.226, -0.01222), (0.01222, 1.226, -0.01222), (0.01222, 1.226, 0.2502), (0.01222, -0.4547, 0.2502), (0.01222, -0.4547, -0.01222)], [(0, 1), (1, 2), (2, 3), (3, 4), (4, 5), (5, 6), (6, 7), (7, 0), (6, 1), (5, 2), (7, 4), (3, 0)], [])
me_collider.use_remesh_fix_poles = True
me_collider.use_remesh_preserve_attributes = False
me_collider.update()
me_collider_001 = bpy.data.meshes.new('collider.001')
me_collider_001.from_pydata([(0.28, -0.2821, -0.09486), (0.28, -0.2821, 0.09486), (0.28, 0.4989, 0.09486), (0.28, 0.4989, -0.09486), (0.7674, 0.4989, -0.09486), (0.7674, 0.4989, 0.09486), (0.7674, -0.2821, 0.09486), (0.7674, -0.2821, -0.09486)], [(0, 1), (1, 2), (2, 3), (3, 4), (4, 5), (5, 6), (6, 7), (7, 0), (6, 1), (5, 2), (7, 4), (3, 0)], [])
me_collider_001.use_remesh_fix_poles = True
me_collider_001.use_remesh_preserve_attributes = False
me_collider_001.update()
me_collider_002 = bpy.data.meshes.new('collider.002')
me_collider_002.from_pydata([(-1.278, -0.09915, -0.09486), (-1.278, -0.09915, 0.09486), (-1.278, 0.09915, 0.09486), (-1.278, 0.09915, -0.09486), (0.28, 0.09915, -0.09486), (0.28, 0.09915, 0.09486), (0.28, -0.09915, 0.09486), (0.28, -0.09915, -0.09486)], [(0, 1), (1, 2), (2, 3), (3, 4), (4, 5), (5, 6), (6, 7), (7, 0), (6, 1), (5, 2), (7, 4), (3, 0)], [])
me_collider_002.use_remesh_fix_poles = True
me_collider_002.use_remesh_preserve_attributes = False
me_collider_002.update()
me_collider_003 = bpy.data.meshes.new('collider.003')
me_collider_003.from_pydata([(-0.7674, -0.4989, -0.09486), (-0.7674, -0.4989, 0.09486), (-0.7674, 0.2821, 0.09486), (-0.7674, 0.2821, -0.09486), (-0.2801, 0.2821, -0.09486), (-0.2801, 0.2821, 0.09486), (-0.2801, -0.4989, 0.09486), (-0.2801, -0.4989, -0.09486)], [(0, 1), (1, 2), (2, 3), (3, 4), (4, 5), (5, 6), (6, 7), (7, 0), (6, 1), (5, 2), (7, 4), (3, 0)], [])
me_collider_003.use_remesh_fix_poles = True
me_collider_003.use_remesh_preserve_attributes = False
me_collider_003.update()
me_collider_004 = bpy.data.meshes.new('collider.004')
me_collider_004.from_pydata([(0.1292, 0.0, 0.08015), (0.1292, 0.0, 0.2457), (0.1292, 0.4378, 0.2457), (0.1292, 0.4378, 0.08015), (0.6044, 0.4378, 0.08015), (0.6044, 0.4378, 0.2457), (0.6044, 0.0, 0.2457), (0.6044, 0.0, 0.08015)], [(0, 1), (1, 2), (2, 3), (3, 4), (4, 5), (5, 6), (6, 7), (7, 0), (6, 1), (5, 2), (7, 4), (3, 0)], [])
me_collider_004.use_remesh_fix_poles = True
me_collider_004.use_remesh_preserve_attributes = False
me_collider_004.update()
me_collider_005 = bpy.data.meshes.new('collider.005')
me_collider_005.from_pydata([(-0.3937, -0.2172, -0.08155), (-0.3937, -0.2172, 0.084), (-0.3937, 0.2206, 0.084), (-0.3937, 0.2206, -0.08155), (0.08155, 0.2206, -0.08155), (0.08155, 0.2206, 0.084), (0.08155, -0.2172, 0.084), (0.08155, -0.2172, -0.08155)], [(0, 1), (1, 2), (2, 3), (3, 4), (4, 5), (5, 6), (6, 7), (7, 0), (6, 1), (5, 2), (7, 4), (3, 0)], [])
me_collider_005.use_remesh_fix_poles = True
me_collider_005.use_remesh_preserve_attributes = False
me_collider_005.update()
me_collider_006 = bpy.data.meshes.new('collider.006')
me_collider_006.from_pydata([(-0.08155, -0.2206, -0.084), (-0.08155, -0.2206, 0.08155), (-0.08155, 0.2172, 0.08155), (-0.08155, 0.2172, -0.084), (0.3937, 0.2172, -0.084), (0.3937, 0.2172, 0.08155), (0.3937, -0.2206, 0.08155), (0.3937, -0.2206, -0.084)], [(0, 1), (1, 2), (2, 3), (3, 4), (4, 5), (5, 6), (6, 7), (7, 0), (6, 1), (5, 2), (7, 4), (3, 0)], [])
me_collider_006.use_remesh_fix_poles = True
me_collider_006.use_remesh_preserve_attributes = False
me_collider_006.update()
me_collider_007 = bpy.data.meshes.new('collider.007')
me_collider_007.from_pydata([(-0.3937, -0.2172, -0.08155), (-0.3937, -0.2172, 0.084), (-0.3937, 0.2206, 0.084), (-0.3937, 0.2206, -0.08155), (0.08155, 0.2206, -0.08155), (0.08155, 0.2206, 0.084), (0.08155, -0.2172, 0.084), (0.08155, -0.2172, -0.08155)], [(0, 1), (1, 2), (2, 3), (3, 4), (4, 5), (5, 6), (6, 7), (7, 0), (6, 1), (5, 2), (7, 4), (3, 0)], [])
me_collider_007.use_remesh_fix_poles = True
me_collider_007.use_remesh_preserve_attributes = False
me_collider_007.update()
me_collider_008 = bpy.data.meshes.new('collider.008')
me_collider_008.from_pydata([(-0.3937, -0.2172, -0.08155), (-0.3937, -0.2172, 0.084), (-0.3937, 0.2206, 0.084), (-0.3937, 0.2206, -0.08155), (0.08155, 0.2206, -0.08155), (0.08155, 0.2206, 0.084), (0.08155, -0.2172, 0.084), (0.08155, -0.2172, -0.08155)], [(0, 1), (1, 2), (2, 3), (3, 4), (4, 5), (5, 6), (6, 7), (7, 0), (6, 1), (5, 2), (7, 4), (3, 0)], [])
me_collider_008.use_remesh_fix_poles = True
me_collider_008.use_remesh_preserve_attributes = False
me_collider_008.update()
me_collider_009 = bpy.data.meshes.new('collider.009')
me_collider_009.from_pydata([(0.1292, -7.451e-08, 0.08015), (0.1292, -7.451e-08, 0.2457), (0.1292, 0.4378, 0.2457), (0.1292, 0.4378, 0.08015), (0.6044, 0.4378, 0.08015), (0.6044, 0.4378, 0.2457), (0.6044, -7.451e-08, 0.2457), (0.6044, -7.451e-08, 0.08015)], [(0, 1), (1, 2), (2, 3), (3, 4), (4, 5), (5, 6), (6, 7), (7, 0), (6, 1), (5, 2), (7, 4), (3, 0)], [])
me_collider_009.use_remesh_fix_poles = True
me_collider_009.use_remesh_preserve_attributes = False
me_collider_009.update()
me_collider_010 = bpy.data.meshes.new('collider.010')
me_collider_010.from_pydata([(-0.6044, -0.4378, -0.2457), (-0.6044, -0.4378, -0.08015), (-0.6044, 1.49e-08, -0.08015), (-0.6044, 1.49e-08, -0.2457), (-0.1292, 1.49e-08, -0.2457), (-0.1292, 1.49e-08, -0.08015), (-0.1292, -0.4378, -0.08015), (-0.1292, -0.4378, -0.2457)], [(0, 1), (1, 2), (2, 3), (3, 4), (4, 5), (5, 6), (6, 7), (7, 0), (6, 1), (5, 2), (7, 4), (3, 0)], [])
me_collider_010.use_remesh_fix_poles = True
me_collider_010.use_remesh_preserve_attributes = False
me_collider_010.update()
me_collider_011 = bpy.data.meshes.new('collider.011')
me_collider_011.from_pydata([(0.1292, 0.0, 0.08015), (0.1292, 0.0, 0.2457), (0.1292, 0.4378, 0.2457), (0.1292, 0.4378, 0.08015), (0.6044, 0.4378, 0.08015), (0.6044, 0.4378, 0.2457), (0.6044, 0.0, 0.2457), (0.6044, 0.0, 0.08015)], [(0, 1), (1, 2), (2, 3), (3, 4), (4, 5), (5, 6), (6, 7), (7, 0), (6, 1), (5, 2), (7, 4), (3, 0)], [])
me_collider_011.use_remesh_fix_poles = True
me_collider_011.use_remesh_preserve_attributes = False
me_collider_011.update()

# ---- objects
ob_light = bpy.data.objects.new('Light', light_light)
ob_camera = bpy.data.objects.new('Camera', cam_camera)
ob_freeiva = bpy.data.objects.new('FreeIva', None)
ob_shellcollider = bpy.data.objects.new('shellCollider', me_cube_001)
ob_ladder = bpy.data.objects.new('ladder', None)
ob_collider = bpy.data.objects.new('collider', None)
ob_collider_001 = bpy.data.objects.new('collider.001', None)
ob_collider_002 = bpy.data.objects.new('collider.002', None)
ob_collider_003 = bpy.data.objects.new('collider.003', None)
ob_collider_004 = bpy.data.objects.new('collider.004', None)
ob_collider_005 = bpy.data.objects.new('collider.005', None)
ob_collider_006 = bpy.data.objects.new('collider.006', None)
ob_collider_007 = bpy.data.objects.new('collider.007', None)
ob_collider_008 = bpy.data.objects.new('collider.008', None)
ob_collider_009 = bpy.data.objects.new('collider.009', None)
ob_collider_010 = bpy.data.objects.new('collider.010', None)
ob_glass = bpy.data.objects.new('glass', me_windows)
ob_depthmask = bpy.data.objects.new('depthMask', me_mainbody_001)
ob_mesh_collider = bpy.data.objects.new('mesh:collider', me_collider)
ob_mesh_collider_001 = bpy.data.objects.new('mesh:collider.001', me_collider_001)
ob_mesh_collider_002 = bpy.data.objects.new('mesh:collider.002', me_collider_002)
ob_mesh_collider_003 = bpy.data.objects.new('mesh:collider.003', me_collider_003)
ob_mesh_collider_004 = bpy.data.objects.new('mesh:collider.004', me_collider_004)
ob_mesh_collider_005 = bpy.data.objects.new('mesh:collider.005', me_collider_005)
ob_mesh_collider_006 = bpy.data.objects.new('mesh:collider.006', me_collider_006)
ob_mesh_collider_007 = bpy.data.objects.new('mesh:collider.007', me_collider_007)
ob_mesh_collider_008 = bpy.data.objects.new('mesh:collider.008', me_collider_008)
ob_mesh_collider_009 = bpy.data.objects.new('mesh:collider.009', me_collider_009)
ob_mesh_collider_010 = bpy.data.objects.new('mesh:collider.010', me_collider_010)
ob_mesh_collider_011 = bpy.data.objects.new('mesh:collider.011', me_collider_011)

# ---- transforms, parenting, visibility, modifiers, constraints
ob_light.location = (4.076, 1.005, 5.904)
ob_light.rotation_euler = (0.6503, 0.05522, 1.866)
ob_light.lock_rotations_4d = False
ob_light.empty_display_type = 'ARROWS'
ob_light.color = (0.0, 0.0, 0.0, 0.0)
ob_light.lineart.crease_threshold = 0.0
ob_camera.location = (7.359, -6.926, 4.958)
ob_camera.rotation_euler = (1.109, 0.0, 0.8149)
ob_camera.lock_rotations_4d = False
ob_camera.empty_display_type = 'ARROWS'
ob_camera.color = (0.0, 0.0, 0.0, 0.0)
ob_camera.display_type = 'WIRE'
ob_camera.lineart.crease_threshold = 0.0
ob_freeiva.location = (0.0, 0.0, 0.0)
ob_shellcollider.parent = ob_freeiva
ob_shellcollider.location = (0.0, 0.0, 0.0)
ob_ladder.parent = ob_freeiva
ob_ladder.location = (0.8512, 0.5855, -0.264)
ob_ladder.rotation_euler = (1.571, 2.98e-08, 1.571)
ob_ladder.empty_display_type = 'ARROWS'
ob_ladder.empty_display_size = 0.3
ob_ladder.instance_type = 'COLLECTION'
ob_collider.parent = ob_freeiva
ob_collider.location = (0.499, -1.146, 0.4571)
ob_collider.rotation_euler = (1.571, -6.029e-14, -4.768e-07)
ob_collider.empty_display_type = 'ARROWS'
ob_collider.empty_display_size = 0.3
ob_collider.instance_type = 'COLLECTION'
ob_collider_001.parent = ob_freeiva
ob_collider_001.location = (0.4989, -1.146, 0.857)
ob_collider_001.rotation_euler = (1.571, -6.029e-14, -4.768e-07)
ob_collider_001.empty_display_type = 'ARROWS'
ob_collider_001.empty_display_size = 0.3
ob_collider_001.instance_type = 'COLLECTION'
ob_collider_002.parent = ob_freeiva
ob_collider_002.location = (-0.4993, -1.146, 0.4571)
ob_collider_002.rotation_euler = (-1.571, -2.01e-14, -4.768e-07)
ob_collider_002.empty_display_type = 'ARROWS'
ob_collider_002.empty_display_size = 0.3
ob_collider_002.instance_type = 'COLLECTION'
ob_collider_003.parent = ob_freeiva
ob_collider_003.location = (0.1633, -0.9941, 0.1755)
ob_collider_003.rotation_euler = (1.571, -6.029e-14, -4.768e-07)
ob_collider_003.empty_display_type = 'ARROWS'
ob_collider_003.empty_display_size = 0.3
ob_collider_003.instance_type = 'COLLECTION'
ob_collider_004.parent = ob_freeiva
ob_collider_004.location = (-0.6863, -1.156, 0.3961)
ob_collider_004.rotation_euler = (1.571, -3.142, -3.258e-07)
ob_collider_004.empty_display_type = 'ARROWS'
ob_collider_004.empty_display_size = 0.3
ob_collider_004.instance_type = 'COLLECTION'
ob_collider_005.parent = ob_freeiva
ob_collider_005.location = (-0.6861, 1.156, 0.3961)
ob_collider_005.rotation_euler = (1.571, -3.388e-21, -4.768e-07)
ob_collider_005.empty_display_type = 'ARROWS'
ob_collider_005.empty_display_size = 0.3
ob_collider_005.instance_type = 'COLLECTION'
ob_collider_006.parent = ob_freeiva
ob_collider_006.location = (0.6863, 1.156, 0.3961)
ob_collider_006.rotation_euler = (-1.571, 3.403e-13, -1.748e-07)
ob_collider_006.empty_display_type = 'ARROWS'
ob_collider_006.empty_display_size = 0.3
ob_collider_006.instance_type = 'COLLECTION'
ob_collider_007.parent = ob_freeiva
ob_collider_007.location = (0.726, 1.156, -0.5007)
ob_collider_007.rotation_euler = (-1.571, 3.403e-13, -1.748e-07)
ob_collider_007.empty_display_type = 'ARROWS'
ob_collider_007.empty_display_size = 0.3
ob_collider_007.instance_type = 'COLLECTION'
ob_collider_008.parent = ob_freeiva
ob_collider_008.location = (-0.1821, 0.9941, -0.7213)
ob_collider_008.rotation_euler = (1.571, 6.565e-14, 3.142)
ob_collider_008.empty_display_type = 'ARROWS'
ob_collider_008.empty_display_size = 0.3
ob_collider_008.instance_type = 'COLLECTION'
ob_collider_009.parent = ob_freeiva
ob_collider_009.location = (-0.2032, -0.9941, -0.7213)
ob_collider_009.rotation_euler = (-1.571, -2.01e-14, -4.768e-07)
ob_collider_009.empty_display_type = 'ARROWS'
ob_collider_009.empty_display_size = 0.3
ob_collider_009.instance_type = 'COLLECTION'
ob_collider_010.parent = ob_freeiva
ob_collider_010.location = (0.1821, -0.9941, -0.7213)
ob_collider_010.rotation_euler = (1.571, -6.029e-14, -4.768e-07)
ob_collider_010.empty_display_type = 'ARROWS'
ob_collider_010.empty_display_size = 0.3
ob_collider_010.instance_type = 'COLLECTION'
ob_glass.parent = ob_freeiva
ob_glass.location = (2.907e-06, -2.907e-07, 3.906e-14)
ob_glass.rotation_mode = 'QUATERNION'
ob_glass.rotation_quaternion = (1.152e-07, 1.152e-07, 0.7071, 0.7071)
ob_glass.scale = (0.3048, 0.3048, 0.3048)
ob_depthmask.parent = ob_freeiva
ob_depthmask.location = (2.907e-06, -2.907e-07, 3.906e-14)
ob_depthmask.rotation_mode = 'QUATERNION'
ob_depthmask.rotation_quaternion = (1.152e-07, 1.152e-07, 0.7071, 0.7071)
ob_depthmask.scale = (0.3048, 0.3048, 0.3048)
ob_mesh_collider.location = (0.0, 0.0, 0.0)
ob_mesh_collider_001.location = (0.0, 0.0, 0.0)
ob_mesh_collider_002.location = (0.0, 0.0, 0.0)
ob_mesh_collider_003.location = (0.0, 0.0, 0.0)
ob_mesh_collider_004.location = (0.0, 0.0, 0.0)
ob_mesh_collider_005.location = (0.0, 0.0, 0.0)
ob_mesh_collider_006.location = (0.0, 0.0, 0.0)
ob_mesh_collider_007.location = (0.0, 0.0, 0.0)
ob_mesh_collider_008.location = (0.0, 0.0, 0.0)
ob_mesh_collider_009.location = (0.0, 0.0, 0.0)
ob_mesh_collider_010.location = (0.0, 0.0, 0.0)
ob_mesh_collider_011.location = (0.0, 0.0, 0.0)
ob_ladder.instance_collection = col_collider_collider
ob_collider.instance_collection = col_collider_collider_001
ob_collider_001.instance_collection = col_collider_collider_002
ob_collider_002.instance_collection = col_collider_collider_003
ob_collider_003.instance_collection = col_collider_collider_004
ob_collider_004.instance_collection = col_collider_collider_005
ob_collider_005.instance_collection = col_collider_collider_006
ob_collider_006.instance_collection = col_collider_collider_007
ob_collider_007.instance_collection = col_collider_collider_008
ob_collider_008.instance_collection = col_collider_collider_009
ob_collider_009.instance_collection = col_collider_collider_010
ob_collider_010.instance_collection = col_collider_collider_011

# ---- collection membership
col_collection.objects.link(ob_light)
col_collection.objects.link(ob_camera)
col_collection.objects.link(ob_freeiva)
col_collection.objects.link(ob_shellcollider)
col_collection.objects.link(ob_ladder)
col_collection.objects.link(ob_collider)
col_collection.objects.link(ob_collider_001)
col_collection.objects.link(ob_collider_002)
col_collection.objects.link(ob_collider_003)
col_collection.objects.link(ob_collider_004)
col_collection.objects.link(ob_collider_005)
col_collection.objects.link(ob_collider_006)
col_collection.objects.link(ob_collider_007)
col_collection.objects.link(ob_collider_008)
col_collection.objects.link(ob_collider_009)
col_collection.objects.link(ob_collider_010)
col_collection.objects.link(ob_glass)
col_collection.objects.link(ob_depthmask)
col_collider_collider.objects.link(ob_mesh_collider)
col_collider_collider_001.objects.link(ob_mesh_collider_001)
col_collider_collider_002.objects.link(ob_mesh_collider_002)
col_collider_collider_003.objects.link(ob_mesh_collider_003)
col_collider_collider_004.objects.link(ob_mesh_collider_004)
col_collider_collider_005.objects.link(ob_mesh_collider_005)
col_collider_collider_006.objects.link(ob_mesh_collider_006)
col_collider_collider_007.objects.link(ob_mesh_collider_007)
col_collider_collider_008.objects.link(ob_mesh_collider_008)
col_collider_collider_009.objects.link(ob_mesh_collider_009)
col_collider_collider_010.objects.link(ob_mesh_collider_010)
col_collider_collider_011.objects.link(ob_mesh_collider_011)

# ---- scene / render settings (as saved in the file)
scene.camera = ob_camera
scene.frame_start = 1; scene.frame_end = 250; scene.frame_set(1)
scene.render.engine = 'BLENDER_EEVEE_NEXT'
scene.cycles.sampling_pattern = 'TABULATED_SOBOL'
scene.cycles.use_light_tree = False
scene.view_settings.view_transform = 'Filmic'
bpy.context.view_layer.update()

